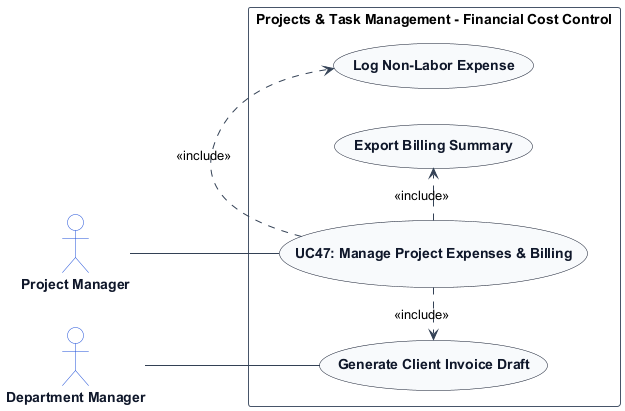

The diagram above was rendered by PlantUML. Its source (embedded in the PNG):
@startuml
left to right direction
skinparam shadowing false
skinparam packageStyle rectangle
skinparam actorStyle stickman

skinparam ArrowColor #334155
skinparam ActorBorderColor #1d4ed8
skinparam ActorBackgroundColor #ffffff
skinparam ActorFontColor #0f172a
skinparam ActorFontStyle bold

skinparam UsecaseBorderColor #0f172a
skinparam UsecaseBackgroundColor #f8fafc
skinparam UsecaseFontColor #0f172a
skinparam UsecaseFontStyle bold

skinparam RectangleBorderColor #475569
skinparam RectangleBackgroundColor #ffffff

actor "Project Manager" as ProjectManager
actor "Department Manager" as DepartmentManager

rectangle "Projects & Task Management - Financial Cost Control" {
    usecase "UC47: Manage Project Expenses & Billing" as UC_Main
    usecase "Log Non-Labor Expense" as UC_LogExpense
    usecase "Generate Client Invoice Draft" as UC_DraftBill
    usecase "Export Billing Summary" as UC_ExportSummary

    ProjectManager -- UC_Main
    DepartmentManager -- UC_DraftBill
    UC_Main .> UC_LogExpense : <<include>>
    UC_Main .> UC_DraftBill : <<include>>
    UC_Main .> UC_ExportSummary : <<include>>
}
@enduml